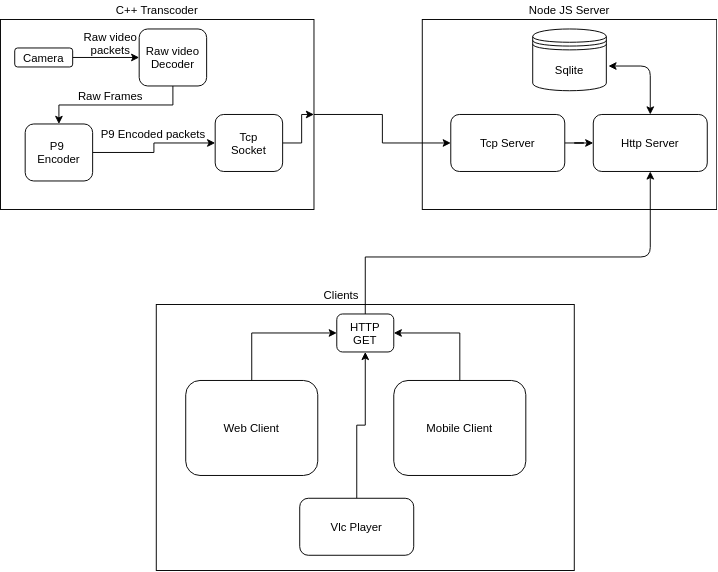

The diagram above was exported from draw.io. Its source (the exported page's mxGraphModel, read from the mxfile embedded in the PNG):
<mxGraphModel dx="1422" dy="748" grid="1" gridSize="10" guides="1" tooltips="1" connect="1" arrows="1" fold="1" page="1" pageScale="1" pageWidth="827" pageHeight="1169" math="0" shadow="0">
  <root>
    <mxCell id="WIyWlLk6GJQsqaUBKTNV-0" />
    <mxCell id="WIyWlLk6GJQsqaUBKTNV-1" parent="WIyWlLk6GJQsqaUBKTNV-0" />
    <mxCell id="82j4muA8GiWlTvPdZ3Ed-2" value="C++ Transcoder" style="text;html=1;strokeColor=none;fillColor=none;align=center;verticalAlign=middle;whiteSpace=wrap;rounded=0;" vertex="1" parent="WIyWlLk6GJQsqaUBKTNV-1">
      <mxGeometry x="41" y="60" width="300" height="20" as="geometry" />
    </mxCell>
    <mxCell id="82j4muA8GiWlTvPdZ3Ed-6" value="" style="rounded=0;whiteSpace=wrap;html=1;" vertex="1" parent="WIyWlLk6GJQsqaUBKTNV-1">
      <mxGeometry x="26" y="80" width="330" height="200" as="geometry" />
    </mxCell>
    <mxCell id="82j4muA8GiWlTvPdZ3Ed-10" style="edgeStyle=orthogonalEdgeStyle;rounded=0;orthogonalLoop=1;jettySize=auto;html=1;exitX=1;exitY=0.5;exitDx=0;exitDy=0;entryX=0;entryY=0.5;entryDx=0;entryDy=0;" edge="1" parent="WIyWlLk6GJQsqaUBKTNV-1" source="82j4muA8GiWlTvPdZ3Ed-8" target="82j4muA8GiWlTvPdZ3Ed-9">
      <mxGeometry relative="1" as="geometry" />
    </mxCell>
    <mxCell id="82j4muA8GiWlTvPdZ3Ed-8" value="Camera" style="rounded=1;whiteSpace=wrap;html=1;" vertex="1" parent="WIyWlLk6GJQsqaUBKTNV-1">
      <mxGeometry x="41" y="110" width="61" height="20" as="geometry" />
    </mxCell>
    <mxCell id="82j4muA8GiWlTvPdZ3Ed-23" style="edgeStyle=orthogonalEdgeStyle;rounded=0;orthogonalLoop=1;jettySize=auto;html=1;exitX=0.5;exitY=1;exitDx=0;exitDy=0;" edge="1" parent="WIyWlLk6GJQsqaUBKTNV-1" source="82j4muA8GiWlTvPdZ3Ed-9" target="82j4muA8GiWlTvPdZ3Ed-13">
      <mxGeometry relative="1" as="geometry" />
    </mxCell>
    <mxCell id="82j4muA8GiWlTvPdZ3Ed-9" value="Raw video&lt;br&gt;Decoder" style="rounded=1;whiteSpace=wrap;html=1;" vertex="1" parent="WIyWlLk6GJQsqaUBKTNV-1">
      <mxGeometry x="172" y="90" width="71" height="60" as="geometry" />
    </mxCell>
    <mxCell id="82j4muA8GiWlTvPdZ3Ed-18" style="edgeStyle=orthogonalEdgeStyle;rounded=0;orthogonalLoop=1;jettySize=auto;html=1;entryX=0;entryY=0.5;entryDx=0;entryDy=0;" edge="1" parent="WIyWlLk6GJQsqaUBKTNV-1" source="82j4muA8GiWlTvPdZ3Ed-13" target="82j4muA8GiWlTvPdZ3Ed-16">
      <mxGeometry relative="1" as="geometry" />
    </mxCell>
    <mxCell id="82j4muA8GiWlTvPdZ3Ed-13" value="P9 &lt;br&gt;Encoder" style="rounded=1;whiteSpace=wrap;html=1;" vertex="1" parent="WIyWlLk6GJQsqaUBKTNV-1">
      <mxGeometry x="52" y="190" width="71" height="60" as="geometry" />
    </mxCell>
    <mxCell id="82j4muA8GiWlTvPdZ3Ed-20" style="edgeStyle=orthogonalEdgeStyle;rounded=0;orthogonalLoop=1;jettySize=auto;html=1;exitX=1;exitY=0.5;exitDx=0;exitDy=0;entryX=1;entryY=0.5;entryDx=0;entryDy=0;" edge="1" parent="WIyWlLk6GJQsqaUBKTNV-1" source="82j4muA8GiWlTvPdZ3Ed-16" target="82j4muA8GiWlTvPdZ3Ed-6">
      <mxGeometry relative="1" as="geometry">
        <Array as="points">
          <mxPoint x="343" y="210" />
          <mxPoint x="343" y="180" />
        </Array>
      </mxGeometry>
    </mxCell>
    <mxCell id="82j4muA8GiWlTvPdZ3Ed-16" value="Tcp&lt;br&gt;Socket" style="rounded=1;whiteSpace=wrap;html=1;" vertex="1" parent="WIyWlLk6GJQsqaUBKTNV-1">
      <mxGeometry x="252" y="180" width="71" height="60" as="geometry" />
    </mxCell>
    <mxCell id="82j4muA8GiWlTvPdZ3Ed-22" value="Raw video packets" style="text;html=1;strokeColor=none;fillColor=none;align=center;verticalAlign=middle;whiteSpace=wrap;rounded=0;" vertex="1" parent="WIyWlLk6GJQsqaUBKTNV-1">
      <mxGeometry x="92" y="90" width="100" height="30" as="geometry" />
    </mxCell>
    <mxCell id="82j4muA8GiWlTvPdZ3Ed-24" value="Raw Frames&lt;br&gt;" style="text;html=1;strokeColor=none;fillColor=none;align=center;verticalAlign=middle;whiteSpace=wrap;rounded=0;" vertex="1" parent="WIyWlLk6GJQsqaUBKTNV-1">
      <mxGeometry x="92" y="150" width="100" height="20" as="geometry" />
    </mxCell>
    <mxCell id="82j4muA8GiWlTvPdZ3Ed-25" value="P9 Encoded packets" style="text;html=1;strokeColor=none;fillColor=none;align=center;verticalAlign=middle;whiteSpace=wrap;rounded=0;" vertex="1" parent="WIyWlLk6GJQsqaUBKTNV-1">
      <mxGeometry x="122" y="190" width="130" height="20" as="geometry" />
    </mxCell>
    <mxCell id="82j4muA8GiWlTvPdZ3Ed-26" value="" style="rounded=0;whiteSpace=wrap;html=1;" vertex="1" parent="WIyWlLk6GJQsqaUBKTNV-1">
      <mxGeometry x="470" y="80" width="310" height="200" as="geometry" />
    </mxCell>
    <mxCell id="82j4muA8GiWlTvPdZ3Ed-27" value="Node JS Server" style="text;html=1;strokeColor=none;fillColor=none;align=center;verticalAlign=middle;whiteSpace=wrap;rounded=0;" vertex="1" parent="WIyWlLk6GJQsqaUBKTNV-1">
      <mxGeometry x="470" y="60" width="310" height="20" as="geometry" />
    </mxCell>
    <mxCell id="82j4muA8GiWlTvPdZ3Ed-35" style="edgeStyle=orthogonalEdgeStyle;rounded=0;orthogonalLoop=1;jettySize=auto;html=1;entryX=0;entryY=0.5;entryDx=0;entryDy=0;" edge="1" parent="WIyWlLk6GJQsqaUBKTNV-1" source="82j4muA8GiWlTvPdZ3Ed-28" target="82j4muA8GiWlTvPdZ3Ed-29">
      <mxGeometry relative="1" as="geometry" />
    </mxCell>
    <mxCell id="82j4muA8GiWlTvPdZ3Ed-28" value="Tcp Server" style="rounded=1;whiteSpace=wrap;html=1;" vertex="1" parent="WIyWlLk6GJQsqaUBKTNV-1">
      <mxGeometry x="500" y="180" width="120" height="60" as="geometry" />
    </mxCell>
    <mxCell id="82j4muA8GiWlTvPdZ3Ed-29" value="Http Server" style="rounded=1;whiteSpace=wrap;html=1;" vertex="1" parent="WIyWlLk6GJQsqaUBKTNV-1">
      <mxGeometry x="650" y="180" width="120" height="60" as="geometry" />
    </mxCell>
    <mxCell id="82j4muA8GiWlTvPdZ3Ed-21" style="edgeStyle=orthogonalEdgeStyle;rounded=0;orthogonalLoop=1;jettySize=auto;html=1;" edge="1" parent="WIyWlLk6GJQsqaUBKTNV-1" source="82j4muA8GiWlTvPdZ3Ed-6" target="82j4muA8GiWlTvPdZ3Ed-28">
      <mxGeometry relative="1" as="geometry">
        <mxPoint x="472.0000000000002" y="179.9999999999999" as="targetPoint" />
      </mxGeometry>
    </mxCell>
    <mxCell id="82j4muA8GiWlTvPdZ3Ed-37" value="" style="rounded=0;whiteSpace=wrap;html=1;" vertex="1" parent="WIyWlLk6GJQsqaUBKTNV-1">
      <mxGeometry x="190" y="380" width="440" height="280" as="geometry" />
    </mxCell>
    <mxCell id="82j4muA8GiWlTvPdZ3Ed-38" value="Clients" style="text;html=1;strokeColor=none;fillColor=none;align=center;verticalAlign=middle;whiteSpace=wrap;rounded=0;" vertex="1" parent="WIyWlLk6GJQsqaUBKTNV-1">
      <mxGeometry x="190" y="360" width="390" height="20" as="geometry" />
    </mxCell>
    <mxCell id="82j4muA8GiWlTvPdZ3Ed-49" style="edgeStyle=orthogonalEdgeStyle;rounded=0;orthogonalLoop=1;jettySize=auto;html=1;entryX=0;entryY=0.5;entryDx=0;entryDy=0;anchorPointDirection=1;snapToPoint=0;exitX=0.5;exitY=0;exitDx=0;exitDy=0;" edge="1" parent="WIyWlLk6GJQsqaUBKTNV-1" source="82j4muA8GiWlTvPdZ3Ed-41" target="82j4muA8GiWlTvPdZ3Ed-45">
      <mxGeometry relative="1" as="geometry" />
    </mxCell>
    <mxCell id="82j4muA8GiWlTvPdZ3Ed-41" value="Web Client" style="rounded=1;whiteSpace=wrap;html=1;" vertex="1" parent="WIyWlLk6GJQsqaUBKTNV-1">
      <mxGeometry x="221" y="460" width="139" height="100" as="geometry" />
    </mxCell>
    <mxCell id="82j4muA8GiWlTvPdZ3Ed-46" style="edgeStyle=orthogonalEdgeStyle;rounded=0;orthogonalLoop=1;jettySize=auto;html=1;entryX=1;entryY=0.5;entryDx=0;entryDy=0;" edge="1" parent="WIyWlLk6GJQsqaUBKTNV-1" source="82j4muA8GiWlTvPdZ3Ed-43" target="82j4muA8GiWlTvPdZ3Ed-45">
      <mxGeometry relative="1" as="geometry" />
    </mxCell>
    <mxCell id="82j4muA8GiWlTvPdZ3Ed-43" value="Mobile Client" style="rounded=1;whiteSpace=wrap;html=1;" vertex="1" parent="WIyWlLk6GJQsqaUBKTNV-1">
      <mxGeometry x="440" y="460" width="139" height="100" as="geometry" />
    </mxCell>
    <mxCell id="82j4muA8GiWlTvPdZ3Ed-47" style="edgeStyle=orthogonalEdgeStyle;rounded=0;orthogonalLoop=1;jettySize=auto;html=1;entryX=0.5;entryY=1;entryDx=0;entryDy=0;" edge="1" parent="WIyWlLk6GJQsqaUBKTNV-1" source="82j4muA8GiWlTvPdZ3Ed-44" target="82j4muA8GiWlTvPdZ3Ed-45">
      <mxGeometry relative="1" as="geometry" />
    </mxCell>
    <mxCell id="82j4muA8GiWlTvPdZ3Ed-44" value="Vlc Player&lt;br&gt;" style="rounded=1;whiteSpace=wrap;html=1;" vertex="1" parent="WIyWlLk6GJQsqaUBKTNV-1">
      <mxGeometry x="341" y="584" width="120" height="60" as="geometry" />
    </mxCell>
    <mxCell id="82j4muA8GiWlTvPdZ3Ed-45" value="HTTP&lt;br&gt;GET" style="rounded=1;whiteSpace=wrap;html=1;" vertex="1" parent="WIyWlLk6GJQsqaUBKTNV-1">
      <mxGeometry x="380" y="390" width="60" height="40" as="geometry" />
    </mxCell>
    <mxCell id="82j4muA8GiWlTvPdZ3Ed-54" value="" style="endArrow=none;html=1;exitX=0.5;exitY=0;exitDx=0;exitDy=0;" edge="1" parent="WIyWlLk6GJQsqaUBKTNV-1" source="82j4muA8GiWlTvPdZ3Ed-45">
      <mxGeometry width="50" height="50" relative="1" as="geometry">
        <mxPoint x="370" y="370" as="sourcePoint" />
        <mxPoint x="410" y="330" as="targetPoint" />
      </mxGeometry>
    </mxCell>
    <mxCell id="82j4muA8GiWlTvPdZ3Ed-56" value="" style="endArrow=classic;html=1;strokeColor=#000000;entryX=0.5;entryY=1;entryDx=0;entryDy=0;" edge="1" parent="WIyWlLk6GJQsqaUBKTNV-1" target="82j4muA8GiWlTvPdZ3Ed-29">
      <mxGeometry width="50" height="50" relative="1" as="geometry">
        <mxPoint x="410" y="330" as="sourcePoint" />
        <mxPoint x="710" y="330" as="targetPoint" />
        <Array as="points">
          <mxPoint x="710" y="330" />
        </Array>
      </mxGeometry>
    </mxCell>
    <mxCell id="82j4muA8GiWlTvPdZ3Ed-57" value="Sqlite&lt;br&gt;" style="shape=datastore;whiteSpace=wrap;html=1;" vertex="1" parent="WIyWlLk6GJQsqaUBKTNV-1">
      <mxGeometry x="586.25" y="90" width="77.5" height="65" as="geometry" />
    </mxCell>
    <mxCell id="82j4muA8GiWlTvPdZ3Ed-62" value="" style="endArrow=classic;startArrow=classic;html=1;strokeColor=#000000;entryX=0.5;entryY=0;entryDx=0;entryDy=0;" edge="1" parent="WIyWlLk6GJQsqaUBKTNV-1" target="82j4muA8GiWlTvPdZ3Ed-29">
      <mxGeometry width="50" height="50" relative="1" as="geometry">
        <mxPoint x="666" y="129" as="sourcePoint" />
        <mxPoint x="730" y="110" as="targetPoint" />
        <Array as="points">
          <mxPoint x="710" y="129" />
        </Array>
      </mxGeometry>
    </mxCell>
  </root>
</mxGraphModel>